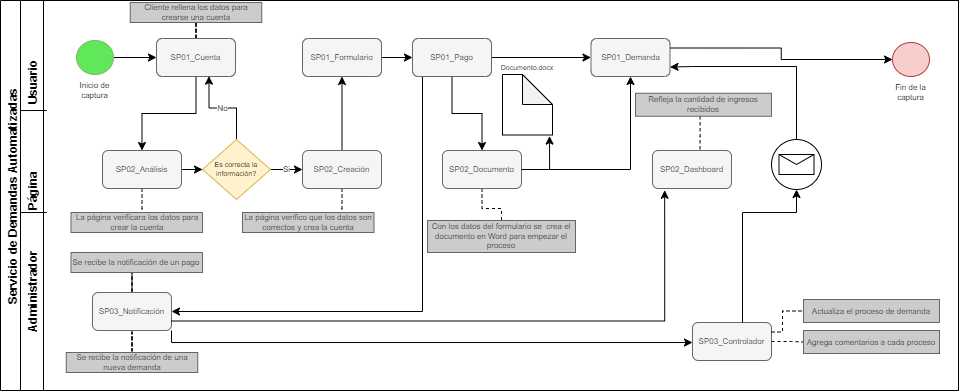

The diagram above was exported from draw.io. Its source (the exported page's mxGraphModel, read from the mxfile embedded in the PNG):
<mxGraphModel dx="1346" dy="257" grid="1" gridSize="10" guides="1" tooltips="1" connect="1" arrows="1" fold="1" page="1" pageScale="1" pageWidth="850" pageHeight="1100" background="none" math="0" shadow="0">
  <root>
    <mxCell id="0" />
    <mxCell id="1" parent="0" />
    <mxCell id="vUrIaYRAGITg8rXc76KH-6" value="Servicio de Demandas Automatizadas" style="swimlane;horizontal=0;" parent="1" vertex="1">
      <mxGeometry x="-2" y="338" width="958" height="390" as="geometry">
        <mxRectangle x="44" y="370" width="40" height="250" as="alternateBounds" />
      </mxGeometry>
    </mxCell>
    <mxCell id="vUrIaYRAGITg8rXc76KH-7" value="Administrador            Página                    Usuario" style="swimlane;horizontal=0;" parent="vUrIaYRAGITg8rXc76KH-6" vertex="1">
      <mxGeometry x="20" width="938" height="390" as="geometry">
        <mxRectangle x="26" width="40" height="150" as="alternateBounds" />
      </mxGeometry>
    </mxCell>
    <mxCell id="vUrIaYRAGITg8rXc76KH-10" value="" style="endArrow=none;html=1;rounded=0;exitX=0;exitY=0.31;exitDx=0;exitDy=0;exitPerimeter=0;" parent="vUrIaYRAGITg8rXc76KH-7" edge="1">
      <mxGeometry width="50" height="50" relative="1" as="geometry">
        <mxPoint y="212.05000000000007" as="sourcePoint" />
        <mxPoint x="26" y="212" as="targetPoint" />
      </mxGeometry>
    </mxCell>
    <mxCell id="vUrIaYRAGITg8rXc76KH-12" style="edgeStyle=orthogonalEdgeStyle;rounded=0;orthogonalLoop=1;jettySize=auto;html=1;fontSize=8;" parent="vUrIaYRAGITg8rXc76KH-7" source="vUrIaYRAGITg8rXc76KH-2" target="vUrIaYRAGITg8rXc76KH-3" edge="1">
      <mxGeometry relative="1" as="geometry" />
    </mxCell>
    <mxCell id="vUrIaYRAGITg8rXc76KH-2" value="Inicio de captura" style="ellipse;whiteSpace=wrap;html=1;labelPosition=center;verticalLabelPosition=bottom;align=center;verticalAlign=top;fontSize=8;fillColor=#5FE85A;strokeColor=#82b366;" parent="vUrIaYRAGITg8rXc76KH-7" vertex="1">
      <mxGeometry x="56" y="40" width="37" height="34" as="geometry" />
    </mxCell>
    <mxCell id="vUrIaYRAGITg8rXc76KH-14" style="edgeStyle=orthogonalEdgeStyle;rounded=0;orthogonalLoop=1;jettySize=auto;html=1;fontSize=8;" parent="vUrIaYRAGITg8rXc76KH-7" source="vUrIaYRAGITg8rXc76KH-3" target="vUrIaYRAGITg8rXc76KH-13" edge="1">
      <mxGeometry relative="1" as="geometry" />
    </mxCell>
    <mxCell id="vUrIaYRAGITg8rXc76KH-30" style="edgeStyle=orthogonalEdgeStyle;rounded=0;orthogonalLoop=1;jettySize=auto;html=1;entryX=0.5;entryY=1;entryDx=0;entryDy=0;fontSize=8;startArrow=none;startFill=0;endArrow=none;endFill=0;dashed=1;" parent="vUrIaYRAGITg8rXc76KH-7" source="vUrIaYRAGITg8rXc76KH-3" target="vUrIaYRAGITg8rXc76KH-27" edge="1">
      <mxGeometry relative="1" as="geometry" />
    </mxCell>
    <mxCell id="vUrIaYRAGITg8rXc76KH-3" value="SP01_Cuenta" style="rounded=1;whiteSpace=wrap;html=1;fillColor=#f5f5f5;fontColor=#333333;strokeColor=#666666;fontSize=8;" parent="vUrIaYRAGITg8rXc76KH-7" vertex="1">
      <mxGeometry x="136" y="38" width="79" height="38" as="geometry" />
    </mxCell>
    <mxCell id="vUrIaYRAGITg8rXc76KH-20" style="edgeStyle=orthogonalEdgeStyle;rounded=0;orthogonalLoop=1;jettySize=auto;html=1;entryX=0;entryY=0.5;entryDx=0;entryDy=0;fontSize=8;" parent="vUrIaYRAGITg8rXc76KH-7" source="vUrIaYRAGITg8rXc76KH-13" target="vUrIaYRAGITg8rXc76KH-19" edge="1">
      <mxGeometry relative="1" as="geometry" />
    </mxCell>
    <mxCell id="vUrIaYRAGITg8rXc76KH-34" style="edgeStyle=orthogonalEdgeStyle;rounded=0;orthogonalLoop=1;jettySize=auto;html=1;entryX=0.546;entryY=0.064;entryDx=0;entryDy=0;entryPerimeter=0;fontSize=7;dashed=1;endArrow=none;endFill=0;" parent="vUrIaYRAGITg8rXc76KH-7" source="vUrIaYRAGITg8rXc76KH-13" target="vUrIaYRAGITg8rXc76KH-32" edge="1">
      <mxGeometry relative="1" as="geometry" />
    </mxCell>
    <mxCell id="vUrIaYRAGITg8rXc76KH-13" value="SP02_Análisis" style="rounded=1;whiteSpace=wrap;html=1;fillColor=#f5f5f5;fontColor=#333333;strokeColor=#666666;fontSize=8;" parent="vUrIaYRAGITg8rXc76KH-7" vertex="1">
      <mxGeometry x="82" y="150" width="79" height="38" as="geometry" />
    </mxCell>
    <mxCell id="vUrIaYRAGITg8rXc76KH-25" style="edgeStyle=orthogonalEdgeStyle;rounded=0;orthogonalLoop=1;jettySize=auto;html=1;fontSize=8;" parent="vUrIaYRAGITg8rXc76KH-7" source="vUrIaYRAGITg8rXc76KH-15" target="vUrIaYRAGITg8rXc76KH-24" edge="1">
      <mxGeometry relative="1" as="geometry" />
    </mxCell>
    <mxCell id="vUrIaYRAGITg8rXc76KH-15" value="SP01_Formulario" style="rounded=1;whiteSpace=wrap;html=1;fillColor=#f5f5f5;fontColor=#333333;strokeColor=#666666;fontSize=8;" parent="vUrIaYRAGITg8rXc76KH-7" vertex="1">
      <mxGeometry x="282" y="38" width="79" height="38" as="geometry" />
    </mxCell>
    <mxCell id="vUrIaYRAGITg8rXc76KH-23" style="edgeStyle=orthogonalEdgeStyle;rounded=0;orthogonalLoop=1;jettySize=auto;html=1;fontSize=8;" parent="vUrIaYRAGITg8rXc76KH-7" source="vUrIaYRAGITg8rXc76KH-16" target="vUrIaYRAGITg8rXc76KH-15" edge="1">
      <mxGeometry relative="1" as="geometry" />
    </mxCell>
    <mxCell id="vUrIaYRAGITg8rXc76KH-37" style="edgeStyle=orthogonalEdgeStyle;rounded=0;orthogonalLoop=1;jettySize=auto;html=1;entryX=0.75;entryY=0;entryDx=0;entryDy=0;fontSize=7;endArrow=none;endFill=0;dashed=1;" parent="vUrIaYRAGITg8rXc76KH-7" source="vUrIaYRAGITg8rXc76KH-16" target="vUrIaYRAGITg8rXc76KH-36" edge="1">
      <mxGeometry relative="1" as="geometry" />
    </mxCell>
    <mxCell id="vUrIaYRAGITg8rXc76KH-16" value="SP02_Creación" style="rounded=1;whiteSpace=wrap;html=1;fillColor=#f5f5f5;fontColor=#333333;strokeColor=#666666;fontSize=8;" parent="vUrIaYRAGITg8rXc76KH-7" vertex="1">
      <mxGeometry x="282" y="150" width="79" height="38" as="geometry" />
    </mxCell>
    <mxCell id="vUrIaYRAGITg8rXc76KH-18" value="" style="endArrow=none;html=1;rounded=0;exitX=0;exitY=0.31;exitDx=0;exitDy=0;exitPerimeter=0;" parent="vUrIaYRAGITg8rXc76KH-7" edge="1">
      <mxGeometry width="50" height="50" relative="1" as="geometry">
        <mxPoint y="110.05000000000007" as="sourcePoint" />
        <mxPoint x="26" y="110" as="targetPoint" />
      </mxGeometry>
    </mxCell>
    <mxCell id="vUrIaYRAGITg8rXc76KH-21" value="No" style="edgeStyle=orthogonalEdgeStyle;rounded=0;orthogonalLoop=1;jettySize=auto;html=1;entryX=0.664;entryY=0.991;entryDx=0;entryDy=0;entryPerimeter=0;fontSize=8;" parent="vUrIaYRAGITg8rXc76KH-7" source="vUrIaYRAGITg8rXc76KH-19" target="vUrIaYRAGITg8rXc76KH-3" edge="1">
      <mxGeometry relative="1" as="geometry" />
    </mxCell>
    <mxCell id="vUrIaYRAGITg8rXc76KH-22" value="Si" style="edgeStyle=orthogonalEdgeStyle;rounded=0;orthogonalLoop=1;jettySize=auto;html=1;fontSize=8;" parent="vUrIaYRAGITg8rXc76KH-7" source="vUrIaYRAGITg8rXc76KH-19" target="vUrIaYRAGITg8rXc76KH-16" edge="1">
      <mxGeometry relative="1" as="geometry" />
    </mxCell>
    <mxCell id="vUrIaYRAGITg8rXc76KH-19" value="Es correcta la información?" style="rhombus;whiteSpace=wrap;html=1;fontSize=7;strokeColor=#d6b656;fillColor=#fff2cc;" parent="vUrIaYRAGITg8rXc76KH-7" vertex="1">
      <mxGeometry x="182" y="139" width="68" height="60" as="geometry" />
    </mxCell>
    <mxCell id="vUrIaYRAGITg8rXc76KH-42" style="edgeStyle=orthogonalEdgeStyle;rounded=0;orthogonalLoop=1;jettySize=auto;html=1;entryX=1;entryY=0.5;entryDx=0;entryDy=0;fontSize=7;" parent="vUrIaYRAGITg8rXc76KH-7" source="vUrIaYRAGITg8rXc76KH-24" target="vUrIaYRAGITg8rXc76KH-26" edge="1">
      <mxGeometry relative="1" as="geometry">
        <Array as="points">
          <mxPoint x="402" y="311" />
        </Array>
      </mxGeometry>
    </mxCell>
    <mxCell id="vUrIaYRAGITg8rXc76KH-44" style="edgeStyle=orthogonalEdgeStyle;rounded=0;orthogonalLoop=1;jettySize=auto;html=1;entryX=0.5;entryY=0;entryDx=0;entryDy=0;fontSize=7;" parent="vUrIaYRAGITg8rXc76KH-7" source="vUrIaYRAGITg8rXc76KH-24" target="vUrIaYRAGITg8rXc76KH-43" edge="1">
      <mxGeometry relative="1" as="geometry" />
    </mxCell>
    <mxCell id="vUrIaYRAGITg8rXc76KH-155" style="edgeStyle=orthogonalEdgeStyle;rounded=0;orthogonalLoop=1;jettySize=auto;html=1;entryX=0;entryY=0.5;entryDx=0;entryDy=0;fontSize=7;" parent="vUrIaYRAGITg8rXc76KH-7" source="vUrIaYRAGITg8rXc76KH-24" target="vUrIaYRAGITg8rXc76KH-154" edge="1">
      <mxGeometry relative="1" as="geometry" />
    </mxCell>
    <mxCell id="vUrIaYRAGITg8rXc76KH-24" value="SP01_Pago" style="rounded=1;whiteSpace=wrap;html=1;fillColor=#f5f5f5;fontColor=#333333;strokeColor=#666666;fontSize=8;" parent="vUrIaYRAGITg8rXc76KH-7" vertex="1">
      <mxGeometry x="392" y="38" width="79" height="38" as="geometry" />
    </mxCell>
    <mxCell id="vUrIaYRAGITg8rXc76KH-39" style="edgeStyle=orthogonalEdgeStyle;rounded=0;orthogonalLoop=1;jettySize=auto;html=1;entryX=0.5;entryY=0;entryDx=0;entryDy=0;fontSize=7;endArrow=none;endFill=0;dashed=1;" parent="vUrIaYRAGITg8rXc76KH-7" source="vUrIaYRAGITg8rXc76KH-26" target="vUrIaYRAGITg8rXc76KH-38" edge="1">
      <mxGeometry relative="1" as="geometry" />
    </mxCell>
    <mxCell id="vUrIaYRAGITg8rXc76KH-41" style="edgeStyle=orthogonalEdgeStyle;rounded=0;orthogonalLoop=1;jettySize=auto;html=1;entryX=0.464;entryY=1.062;entryDx=0;entryDy=0;entryPerimeter=0;fontSize=7;endArrow=none;endFill=0;dashed=1;" parent="vUrIaYRAGITg8rXc76KH-7" source="vUrIaYRAGITg8rXc76KH-26" target="vUrIaYRAGITg8rXc76KH-40" edge="1">
      <mxGeometry relative="1" as="geometry" />
    </mxCell>
    <mxCell id="vUrIaYRAGITg8rXc76KH-26" value="SP03_Notificación" style="rounded=1;whiteSpace=wrap;html=1;fillColor=#f5f5f5;fontColor=#333333;strokeColor=#666666;fontSize=8;" parent="vUrIaYRAGITg8rXc76KH-7" vertex="1">
      <mxGeometry x="72" y="292" width="79" height="38" as="geometry" />
    </mxCell>
    <mxCell id="vUrIaYRAGITg8rXc76KH-27" value="Cliente rellena los datos para crearse una cuenta" style="rounded=0;whiteSpace=wrap;html=1;fontSize=8;strokeColor=#666666;fillColor=#CCCCCC;fontColor=#333333;" parent="vUrIaYRAGITg8rXc76KH-7" vertex="1">
      <mxGeometry x="109.75" y="2" width="131.5" height="20" as="geometry" />
    </mxCell>
    <mxCell id="vUrIaYRAGITg8rXc76KH-32" value="La página verificara los datos para crear la cuenta" style="rounded=0;whiteSpace=wrap;html=1;fontSize=8;strokeColor=#666666;fillColor=#CCCCCC;fontColor=#333333;" parent="vUrIaYRAGITg8rXc76KH-7" vertex="1">
      <mxGeometry x="50.5" y="212" width="131.5" height="20" as="geometry" />
    </mxCell>
    <mxCell id="vUrIaYRAGITg8rXc76KH-35" value="Fin de la captura" style="ellipse;whiteSpace=wrap;html=1;labelPosition=center;verticalLabelPosition=bottom;align=center;verticalAlign=top;fontSize=8;fillColor=#f8cecc;strokeColor=#B83939;" parent="vUrIaYRAGITg8rXc76KH-7" vertex="1">
      <mxGeometry x="872" y="42" width="37" height="34" as="geometry" />
    </mxCell>
    <mxCell id="vUrIaYRAGITg8rXc76KH-36" value="La página verifico que los datos son correctos y crea la cuenta" style="rounded=0;whiteSpace=wrap;html=1;fontSize=8;strokeColor=#666666;fillColor=#CCCCCC;fontColor=#333333;" parent="vUrIaYRAGITg8rXc76KH-7" vertex="1">
      <mxGeometry x="222" y="212" width="131.5" height="20" as="geometry" />
    </mxCell>
    <mxCell id="vUrIaYRAGITg8rXc76KH-38" value="Se recibe la notificación de una nueva demanda" style="rounded=0;whiteSpace=wrap;html=1;fontSize=8;strokeColor=#666666;fillColor=#CCCCCC;fontColor=#333333;" parent="vUrIaYRAGITg8rXc76KH-7" vertex="1">
      <mxGeometry x="45.75" y="352" width="131.5" height="20" as="geometry" />
    </mxCell>
    <mxCell id="vUrIaYRAGITg8rXc76KH-40" value="Se recibe la notificación de un pago&amp;nbsp;" style="rounded=0;whiteSpace=wrap;html=1;fontSize=8;strokeColor=#666666;fillColor=#CCCCCC;fontColor=#333333;" parent="vUrIaYRAGITg8rXc76KH-7" vertex="1">
      <mxGeometry x="50.5" y="252" width="131.5" height="20" as="geometry" />
    </mxCell>
    <mxCell id="vUrIaYRAGITg8rXc76KH-46" style="edgeStyle=orthogonalEdgeStyle;rounded=0;orthogonalLoop=1;jettySize=auto;html=1;entryX=0.5;entryY=0;entryDx=0;entryDy=0;fontSize=7;endArrow=none;endFill=0;dashed=1;" parent="vUrIaYRAGITg8rXc76KH-7" source="vUrIaYRAGITg8rXc76KH-43" target="vUrIaYRAGITg8rXc76KH-45" edge="1">
      <mxGeometry relative="1" as="geometry" />
    </mxCell>
    <mxCell id="vUrIaYRAGITg8rXc76KH-156" style="edgeStyle=orthogonalEdgeStyle;rounded=0;orthogonalLoop=1;jettySize=auto;html=1;fontSize=7;" parent="vUrIaYRAGITg8rXc76KH-7" source="vUrIaYRAGITg8rXc76KH-43" target="vUrIaYRAGITg8rXc76KH-154" edge="1">
      <mxGeometry relative="1" as="geometry" />
    </mxCell>
    <mxCell id="vUrIaYRAGITg8rXc76KH-43" value="SP02_Documento" style="rounded=1;whiteSpace=wrap;html=1;fillColor=#f5f5f5;fontColor=#333333;strokeColor=#666666;fontSize=8;" parent="vUrIaYRAGITg8rXc76KH-7" vertex="1">
      <mxGeometry x="422" y="150" width="79" height="38" as="geometry" />
    </mxCell>
    <mxCell id="vUrIaYRAGITg8rXc76KH-45" value="Con los datos del formulario se&amp;nbsp; crea el documento en Word para empezar el proceso" style="rounded=0;whiteSpace=wrap;html=1;fontSize=8;strokeColor=#666666;fillColor=#CCCCCC;fontColor=#333333;" parent="vUrIaYRAGITg8rXc76KH-7" vertex="1">
      <mxGeometry x="407" y="220" width="148" height="32" as="geometry" />
    </mxCell>
    <mxCell id="vUrIaYRAGITg8rXc76KH-47" value="SP02_Dashboard" style="rounded=1;whiteSpace=wrap;html=1;fillColor=#f5f5f5;fontColor=#333333;strokeColor=#666666;fontSize=8;" parent="vUrIaYRAGITg8rXc76KH-7" vertex="1">
      <mxGeometry x="632" y="150" width="79" height="38" as="geometry" />
    </mxCell>
    <mxCell id="vUrIaYRAGITg8rXc76KH-48" style="edgeStyle=orthogonalEdgeStyle;rounded=0;orthogonalLoop=1;jettySize=auto;html=1;exitX=1;exitY=0.75;exitDx=0;exitDy=0;fontSize=7;entryX=0.154;entryY=1.046;entryDx=0;entryDy=0;entryPerimeter=0;" parent="vUrIaYRAGITg8rXc76KH-7" source="vUrIaYRAGITg8rXc76KH-26" target="vUrIaYRAGITg8rXc76KH-47" edge="1">
      <mxGeometry relative="1" as="geometry">
        <mxPoint x="602" y="259.53086419753083" as="targetPoint" />
      </mxGeometry>
    </mxCell>
    <mxCell id="vUrIaYRAGITg8rXc76KH-92" style="edgeStyle=orthogonalEdgeStyle;rounded=0;orthogonalLoop=1;jettySize=auto;html=1;entryX=0.602;entryY=-0.014;entryDx=0;entryDy=0;entryPerimeter=0;fontSize=7;endArrow=none;endFill=0;dashed=1;" parent="vUrIaYRAGITg8rXc76KH-7" source="vUrIaYRAGITg8rXc76KH-49" target="vUrIaYRAGITg8rXc76KH-47" edge="1">
      <mxGeometry relative="1" as="geometry">
        <Array as="points">
          <mxPoint x="680" y="136" />
        </Array>
      </mxGeometry>
    </mxCell>
    <mxCell id="vUrIaYRAGITg8rXc76KH-49" value="Refleja la cantidad de ingresos recibidos" style="rounded=0;whiteSpace=wrap;html=1;fontSize=8;strokeColor=#666666;fillColor=#CCCCCC;fontColor=#333333;" parent="vUrIaYRAGITg8rXc76KH-7" vertex="1">
      <mxGeometry x="615" y="92.75" width="136" height="23" as="geometry" />
    </mxCell>
    <mxCell id="vUrIaYRAGITg8rXc76KH-93" value="Documento.docx" style="shape=note;whiteSpace=wrap;html=1;backgroundOutline=1;darkOpacity=0.05;fontSize=7;labelPosition=center;verticalLabelPosition=top;align=center;verticalAlign=bottom;" parent="vUrIaYRAGITg8rXc76KH-7" vertex="1">
      <mxGeometry x="482" y="74" width="50" height="60.5" as="geometry" />
    </mxCell>
    <mxCell id="vUrIaYRAGITg8rXc76KH-95" style="edgeStyle=orthogonalEdgeStyle;rounded=0;orthogonalLoop=1;jettySize=auto;html=1;fontSize=7;entryX=0.941;entryY=1.018;entryDx=0;entryDy=0;entryPerimeter=0;" parent="vUrIaYRAGITg8rXc76KH-7" source="vUrIaYRAGITg8rXc76KH-43" target="vUrIaYRAGITg8rXc76KH-93" edge="1">
      <mxGeometry relative="1" as="geometry">
        <mxPoint x="522" y="169" as="targetPoint" />
        <Array as="points">
          <mxPoint x="529" y="169" />
        </Array>
      </mxGeometry>
    </mxCell>
    <mxCell id="vUrIaYRAGITg8rXc76KH-106" style="edgeStyle=orthogonalEdgeStyle;rounded=0;orthogonalLoop=1;jettySize=auto;html=1;entryX=0;entryY=0.5;entryDx=0;entryDy=0;fontSize=7;endArrow=none;endFill=0;dashed=1;" parent="vUrIaYRAGITg8rXc76KH-7" source="vUrIaYRAGITg8rXc76KH-100" target="vUrIaYRAGITg8rXc76KH-102" edge="1">
      <mxGeometry relative="1" as="geometry" />
    </mxCell>
    <mxCell id="vUrIaYRAGITg8rXc76KH-100" value="SP03_Controlador" style="rounded=1;whiteSpace=wrap;html=1;fillColor=#f5f5f5;fontColor=#333333;strokeColor=#666666;fontSize=8;" parent="vUrIaYRAGITg8rXc76KH-7" vertex="1">
      <mxGeometry x="672" y="322" width="79" height="38" as="geometry" />
    </mxCell>
    <mxCell id="vUrIaYRAGITg8rXc76KH-99" style="edgeStyle=orthogonalEdgeStyle;rounded=0;orthogonalLoop=1;jettySize=auto;html=1;exitX=1;exitY=1;exitDx=0;exitDy=0;fontSize=7;" parent="vUrIaYRAGITg8rXc76KH-7" source="vUrIaYRAGITg8rXc76KH-26" target="vUrIaYRAGITg8rXc76KH-100" edge="1">
      <mxGeometry relative="1" as="geometry">
        <mxPoint x="712" y="232" as="targetPoint" />
        <Array as="points">
          <mxPoint x="151" y="342" />
          <mxPoint x="712" y="342" />
        </Array>
      </mxGeometry>
    </mxCell>
    <mxCell id="vUrIaYRAGITg8rXc76KH-101" value="Actualiza el proceso de demanda" style="rounded=0;whiteSpace=wrap;html=1;fontSize=8;strokeColor=#666666;fillColor=#CCCCCC;fontColor=#333333;" parent="vUrIaYRAGITg8rXc76KH-7" vertex="1">
      <mxGeometry x="783" y="299" width="136" height="23" as="geometry" />
    </mxCell>
    <mxCell id="vUrIaYRAGITg8rXc76KH-102" value="Agrega comentarios a cada proceso" style="rounded=0;whiteSpace=wrap;html=1;fontSize=8;strokeColor=#666666;fillColor=#CCCCCC;fontColor=#333333;" parent="vUrIaYRAGITg8rXc76KH-7" vertex="1">
      <mxGeometry x="783" y="330" width="136" height="23" as="geometry" />
    </mxCell>
    <mxCell id="vUrIaYRAGITg8rXc76KH-107" style="edgeStyle=orthogonalEdgeStyle;rounded=0;orthogonalLoop=1;jettySize=auto;html=1;exitX=1;exitY=0.25;exitDx=0;exitDy=0;fontSize=7;entryX=0;entryY=0.5;entryDx=0;entryDy=0;dashed=1;endArrow=none;endFill=0;" parent="vUrIaYRAGITg8rXc76KH-7" source="vUrIaYRAGITg8rXc76KH-100" target="vUrIaYRAGITg8rXc76KH-101" edge="1">
      <mxGeometry relative="1" as="geometry">
        <mxPoint x="762" y="311.9999999999999" as="targetPoint" />
        <Array as="points">
          <mxPoint x="762" y="331" />
          <mxPoint x="762" y="311" />
        </Array>
      </mxGeometry>
    </mxCell>
    <mxCell id="vUrIaYRAGITg8rXc76KH-154" value="SP01_Demanda" style="rounded=1;whiteSpace=wrap;html=1;fillColor=#f5f5f5;fontColor=#333333;strokeColor=#666666;fontSize=8;" parent="vUrIaYRAGITg8rXc76KH-7" vertex="1">
      <mxGeometry x="570.5" y="38" width="79" height="38" as="geometry" />
    </mxCell>
    <mxCell id="vUrIaYRAGITg8rXc76KH-157" style="edgeStyle=orthogonalEdgeStyle;rounded=0;orthogonalLoop=1;jettySize=auto;html=1;fontSize=7;" parent="vUrIaYRAGITg8rXc76KH-7" source="vUrIaYRAGITg8rXc76KH-100" target="C1IquKEDP04MjBfvx7Mt-1" edge="1">
      <mxGeometry relative="1" as="geometry">
        <mxPoint x="771.485714285714" y="188" as="targetPoint" />
        <Array as="points">
          <mxPoint x="722" y="212" />
          <mxPoint x="776" y="212" />
        </Array>
      </mxGeometry>
    </mxCell>
    <mxCell id="C1IquKEDP04MjBfvx7Mt-4" style="edgeStyle=orthogonalEdgeStyle;rounded=0;orthogonalLoop=1;jettySize=auto;html=1;entryX=1;entryY=0.75;entryDx=0;entryDy=0;" parent="vUrIaYRAGITg8rXc76KH-7" source="C1IquKEDP04MjBfvx7Mt-1" target="vUrIaYRAGITg8rXc76KH-154" edge="1">
      <mxGeometry relative="1" as="geometry">
        <mxPoint x="672" y="62" as="targetPoint" />
        <Array as="points">
          <mxPoint x="776" y="66" />
          <mxPoint x="672" y="66" />
        </Array>
      </mxGeometry>
    </mxCell>
    <mxCell id="C1IquKEDP04MjBfvx7Mt-1" value="" style="points=[[0.145,0.145,0],[0.5,0,0],[0.855,0.145,0],[1,0.5,0],[0.855,0.855,0],[0.5,1,0],[0.145,0.855,0],[0,0.5,0]];shape=mxgraph.bpmn.event;html=1;verticalLabelPosition=bottom;labelBackgroundColor=#ffffff;verticalAlign=top;align=center;perimeter=ellipsePerimeter;outlineConnect=0;aspect=fixed;outline=standard;symbol=message;" parent="vUrIaYRAGITg8rXc76KH-7" vertex="1">
      <mxGeometry x="751" y="139" width="50" height="50" as="geometry" />
    </mxCell>
    <mxCell id="hzHDbzMIyDOXFmOkXK1p-1" style="edgeStyle=orthogonalEdgeStyle;rounded=0;orthogonalLoop=1;jettySize=auto;html=1;exitX=1;exitY=0.25;exitDx=0;exitDy=0;" edge="1" parent="vUrIaYRAGITg8rXc76KH-7" source="vUrIaYRAGITg8rXc76KH-154" target="vUrIaYRAGITg8rXc76KH-35">
      <mxGeometry relative="1" as="geometry">
        <mxPoint x="852" y="47.52380952380952" as="targetPoint" />
      </mxGeometry>
    </mxCell>
  </root>
</mxGraphModel>